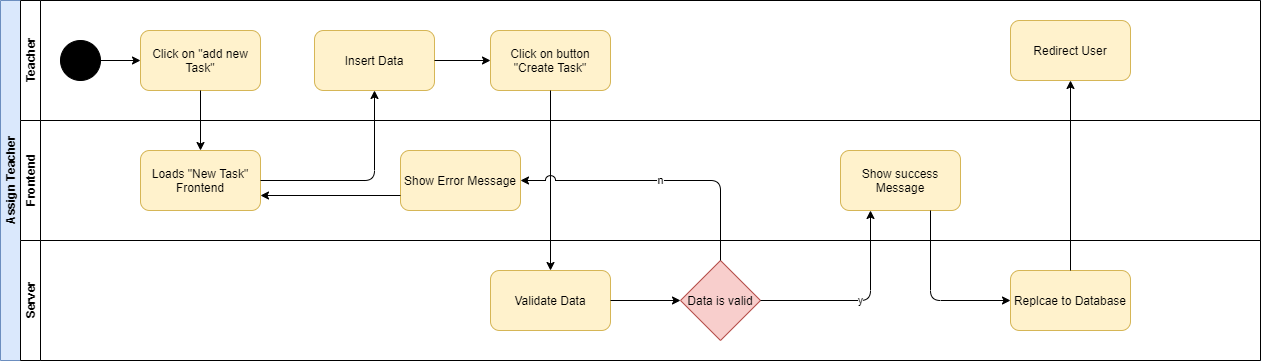

The diagram above was exported from draw.io. Its source (the exported page's mxGraphModel, read from the mxfile embedded in the PNG):
<mxGraphModel dx="1422" dy="705" grid="1" gridSize="10" guides="1" tooltips="1" connect="1" arrows="1" fold="1" page="1" pageScale="1" pageWidth="827" pageHeight="1169" math="0" shadow="0">
  <root>
    <mxCell id="0" />
    <mxCell id="1" parent="0" />
    <mxCell id="dtAJNuwU5JJ4_v2cWaXw-1" value="Assign Teacher" style="swimlane;html=1;childLayout=stackLayout;resizeParent=1;resizeParentMax=0;horizontal=0;startSize=20;horizontalStack=0;direction=east;fillColor=#dae8fc;strokeColor=#6c8ebf;" parent="1" vertex="1">
      <mxGeometry x="40" y="40" width="1260" height="360" as="geometry" />
    </mxCell>
    <mxCell id="dtAJNuwU5JJ4_v2cWaXw-2" value="Teacher" style="swimlane;html=1;startSize=20;horizontal=0;direction=east;" parent="dtAJNuwU5JJ4_v2cWaXw-1" vertex="1">
      <mxGeometry x="20" width="1240" height="120" as="geometry" />
    </mxCell>
    <mxCell id="dtAJNuwU5JJ4_v2cWaXw-3" value="" style="edgeStyle=orthogonalEdgeStyle;rounded=0;orthogonalLoop=1;jettySize=auto;html=1;" parent="dtAJNuwU5JJ4_v2cWaXw-2" source="dtAJNuwU5JJ4_v2cWaXw-4" edge="1">
      <mxGeometry relative="1" as="geometry">
        <mxPoint x="120" y="60" as="targetPoint" />
      </mxGeometry>
    </mxCell>
    <mxCell id="dtAJNuwU5JJ4_v2cWaXw-4" value="" style="ellipse;whiteSpace=wrap;html=1;direction=east;fillColor=#000000;" parent="dtAJNuwU5JJ4_v2cWaXw-2" vertex="1">
      <mxGeometry x="40" y="40" width="40" height="40" as="geometry" />
    </mxCell>
    <mxCell id="dtAJNuwU5JJ4_v2cWaXw-5" value="Click on &quot;add new Task&quot;" style="rounded=1;whiteSpace=wrap;html=1;fillColor=#fff2cc;strokeColor=#d6b656;" parent="dtAJNuwU5JJ4_v2cWaXw-2" vertex="1">
      <mxGeometry x="120" y="30" width="120" height="60" as="geometry" />
    </mxCell>
    <mxCell id="dtAJNuwU5JJ4_v2cWaXw-6" value="Insert Data" style="rounded=1;whiteSpace=wrap;html=1;fillColor=#fff2cc;strokeColor=#d6b656;" parent="dtAJNuwU5JJ4_v2cWaXw-2" vertex="1">
      <mxGeometry x="294" y="30" width="120" height="60" as="geometry" />
    </mxCell>
    <mxCell id="dtAJNuwU5JJ4_v2cWaXw-7" value="Click on button &quot;Create Task&quot;" style="rounded=1;whiteSpace=wrap;html=1;fillColor=#fff2cc;strokeColor=#d6b656;" parent="dtAJNuwU5JJ4_v2cWaXw-2" vertex="1">
      <mxGeometry x="470" y="30" width="120" height="60" as="geometry" />
    </mxCell>
    <mxCell id="dtAJNuwU5JJ4_v2cWaXw-8" value="" style="endArrow=classic;html=1;exitX=1;exitY=0.5;exitDx=0;exitDy=0;" parent="dtAJNuwU5JJ4_v2cWaXw-2" source="dtAJNuwU5JJ4_v2cWaXw-6" target="dtAJNuwU5JJ4_v2cWaXw-7" edge="1">
      <mxGeometry width="50" height="50" relative="1" as="geometry">
        <mxPoint x="190" y="100" as="sourcePoint" />
        <mxPoint x="190" y="160" as="targetPoint" />
      </mxGeometry>
    </mxCell>
    <mxCell id="dtAJNuwU5JJ4_v2cWaXw-11" value="Redirect User" style="rounded=1;whiteSpace=wrap;html=1;fillColor=#fff2cc;strokeColor=#d6b656;" parent="dtAJNuwU5JJ4_v2cWaXw-2" vertex="1">
      <mxGeometry x="990" y="20" width="120" height="60" as="geometry" />
    </mxCell>
    <mxCell id="dtAJNuwU5JJ4_v2cWaXw-14" value="Frontend" style="swimlane;html=1;startSize=20;horizontal=0;direction=east;" parent="dtAJNuwU5JJ4_v2cWaXw-1" vertex="1">
      <mxGeometry x="20" y="120" width="1240" height="120" as="geometry" />
    </mxCell>
    <mxCell id="dtAJNuwU5JJ4_v2cWaXw-15" value="Loads &quot;New Task&quot; Frontend" style="rounded=1;whiteSpace=wrap;html=1;fillColor=#fff2cc;strokeColor=#d6b656;" parent="dtAJNuwU5JJ4_v2cWaXw-14" vertex="1">
      <mxGeometry x="120" y="30" width="120" height="60" as="geometry" />
    </mxCell>
    <mxCell id="dtAJNuwU5JJ4_v2cWaXw-16" value="Show Error Message" style="rounded=1;whiteSpace=wrap;html=1;fillColor=#fff2cc;strokeColor=#d6b656;" parent="dtAJNuwU5JJ4_v2cWaXw-14" vertex="1">
      <mxGeometry x="380" y="30" width="120" height="60" as="geometry" />
    </mxCell>
    <mxCell id="dtAJNuwU5JJ4_v2cWaXw-17" value="" style="endArrow=classic;html=1;exitX=0;exitY=0.75;exitDx=0;exitDy=0;entryX=1;entryY=0.75;entryDx=0;entryDy=0;" parent="dtAJNuwU5JJ4_v2cWaXw-14" source="dtAJNuwU5JJ4_v2cWaXw-16" target="dtAJNuwU5JJ4_v2cWaXw-15" edge="1">
      <mxGeometry width="50" height="50" relative="1" as="geometry">
        <mxPoint x="360" y="380" as="sourcePoint" />
        <mxPoint x="410" y="330" as="targetPoint" />
      </mxGeometry>
    </mxCell>
    <mxCell id="dtAJNuwU5JJ4_v2cWaXw-9" value="Show success Message" style="rounded=1;whiteSpace=wrap;html=1;fillColor=#fff2cc;strokeColor=#d6b656;" parent="dtAJNuwU5JJ4_v2cWaXw-14" vertex="1">
      <mxGeometry x="820" y="30" width="120" height="60" as="geometry" />
    </mxCell>
    <mxCell id="dtAJNuwU5JJ4_v2cWaXw-18" value="Server" style="swimlane;html=1;startSize=20;horizontal=0;direction=east;" parent="dtAJNuwU5JJ4_v2cWaXw-1" vertex="1">
      <mxGeometry x="20" y="240" width="1240" height="120" as="geometry" />
    </mxCell>
    <mxCell id="dtAJNuwU5JJ4_v2cWaXw-19" value="Validate Data" style="rounded=1;whiteSpace=wrap;html=1;fillColor=#fff2cc;strokeColor=#d6b656;" parent="dtAJNuwU5JJ4_v2cWaXw-18" vertex="1">
      <mxGeometry x="470" y="30" width="120" height="60" as="geometry" />
    </mxCell>
    <mxCell id="dtAJNuwU5JJ4_v2cWaXw-20" value="Data is valid" style="rhombus;whiteSpace=wrap;html=1;fillColor=#f8cecc;strokeColor=#b85450;" parent="dtAJNuwU5JJ4_v2cWaXw-18" vertex="1">
      <mxGeometry x="660" y="20" width="80" height="80" as="geometry" />
    </mxCell>
    <mxCell id="dtAJNuwU5JJ4_v2cWaXw-21" value="" style="endArrow=classic;html=1;" parent="dtAJNuwU5JJ4_v2cWaXw-18" source="dtAJNuwU5JJ4_v2cWaXw-19" target="dtAJNuwU5JJ4_v2cWaXw-20" edge="1">
      <mxGeometry width="50" height="50" relative="1" as="geometry">
        <mxPoint x="380" y="290" as="sourcePoint" />
        <mxPoint x="430" y="240" as="targetPoint" />
      </mxGeometry>
    </mxCell>
    <mxCell id="dtAJNuwU5JJ4_v2cWaXw-10" value="Replcae to Database" style="rounded=1;whiteSpace=wrap;html=1;fillColor=#fff2cc;strokeColor=#d6b656;" parent="dtAJNuwU5JJ4_v2cWaXw-18" vertex="1">
      <mxGeometry x="990" y="30" width="120" height="60" as="geometry" />
    </mxCell>
    <mxCell id="dtAJNuwU5JJ4_v2cWaXw-22" value="" style="endArrow=classic;html=1;exitX=0.5;exitY=1;exitDx=0;exitDy=0;" parent="dtAJNuwU5JJ4_v2cWaXw-1" source="dtAJNuwU5JJ4_v2cWaXw-5" target="dtAJNuwU5JJ4_v2cWaXw-15" edge="1">
      <mxGeometry width="50" height="50" relative="1" as="geometry">
        <mxPoint x="170" y="410" as="sourcePoint" />
        <mxPoint x="220" y="360" as="targetPoint" />
      </mxGeometry>
    </mxCell>
    <mxCell id="dtAJNuwU5JJ4_v2cWaXw-23" value="" style="endArrow=classic;html=1;" parent="dtAJNuwU5JJ4_v2cWaXw-1" source="dtAJNuwU5JJ4_v2cWaXw-15" target="dtAJNuwU5JJ4_v2cWaXw-6" edge="1">
      <mxGeometry width="50" height="50" relative="1" as="geometry">
        <mxPoint x="200" y="360" as="sourcePoint" />
        <mxPoint x="250" y="310" as="targetPoint" />
        <Array as="points">
          <mxPoint x="374" y="180" />
        </Array>
      </mxGeometry>
    </mxCell>
    <mxCell id="dtAJNuwU5JJ4_v2cWaXw-24" value="" style="endArrow=classic;html=1;" parent="dtAJNuwU5JJ4_v2cWaXw-1" source="dtAJNuwU5JJ4_v2cWaXw-7" target="dtAJNuwU5JJ4_v2cWaXw-19" edge="1">
      <mxGeometry width="50" height="50" relative="1" as="geometry">
        <mxPoint x="520" y="460" as="sourcePoint" />
        <mxPoint x="570" y="410" as="targetPoint" />
      </mxGeometry>
    </mxCell>
    <mxCell id="dtAJNuwU5JJ4_v2cWaXw-26" value="n" style="endArrow=classic;html=1;jumpStyle=arc;jumpSize=10;" parent="dtAJNuwU5JJ4_v2cWaXw-1" source="dtAJNuwU5JJ4_v2cWaXw-20" target="dtAJNuwU5JJ4_v2cWaXw-16" edge="1">
      <mxGeometry width="50" height="50" relative="1" as="geometry">
        <mxPoint x="710" y="490" as="sourcePoint" />
        <mxPoint x="760" y="440" as="targetPoint" />
        <Array as="points">
          <mxPoint x="720" y="180" />
        </Array>
      </mxGeometry>
    </mxCell>
    <mxCell id="dtAJNuwU5JJ4_v2cWaXw-13" value="" style="endArrow=classic;html=1;" parent="dtAJNuwU5JJ4_v2cWaXw-1" source="dtAJNuwU5JJ4_v2cWaXw-10" target="dtAJNuwU5JJ4_v2cWaXw-11" edge="1">
      <mxGeometry width="50" height="50" relative="1" as="geometry">
        <mxPoint x="1070" y="460" as="sourcePoint" />
        <mxPoint x="1120" y="410" as="targetPoint" />
      </mxGeometry>
    </mxCell>
    <mxCell id="dtAJNuwU5JJ4_v2cWaXw-25" value="y" style="endArrow=classic;html=1;exitX=1;exitY=0.5;exitDx=0;exitDy=0;entryX=0.25;entryY=1;entryDx=0;entryDy=0;" parent="dtAJNuwU5JJ4_v2cWaXw-1" source="dtAJNuwU5JJ4_v2cWaXw-20" target="dtAJNuwU5JJ4_v2cWaXw-9" edge="1">
      <mxGeometry width="50" height="50" relative="1" as="geometry">
        <mxPoint x="620" y="310" as="sourcePoint" />
        <mxPoint x="690" y="310" as="targetPoint" />
        <Array as="points">
          <mxPoint x="870" y="300" />
        </Array>
      </mxGeometry>
    </mxCell>
    <mxCell id="dtAJNuwU5JJ4_v2cWaXw-12" value="" style="endArrow=classic;html=1;exitX=0.75;exitY=1;exitDx=0;exitDy=0;" parent="dtAJNuwU5JJ4_v2cWaXw-1" source="dtAJNuwU5JJ4_v2cWaXw-9" target="dtAJNuwU5JJ4_v2cWaXw-10" edge="1">
      <mxGeometry width="50" height="50" relative="1" as="geometry">
        <mxPoint x="820" y="550" as="sourcePoint" />
        <mxPoint x="870" y="500" as="targetPoint" />
        <Array as="points">
          <mxPoint x="930" y="300" />
        </Array>
      </mxGeometry>
    </mxCell>
  </root>
</mxGraphModel>